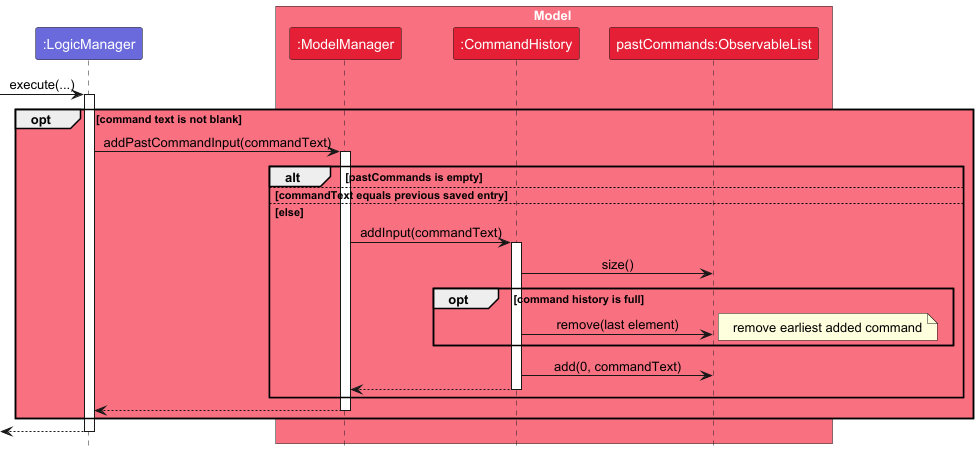

The diagram above was rendered by PlantUML. Its source (embedded in the PNG):
@startuml
!include style.puml
skinparam ArrowFontStyle plain

participant ":LogicManager" as LogicManager LOGIC_COLOR_T2
[-> LogicManager : execute(...)
activate LogicManager

opt MODEL_COLOR_T1 command text is not blank

box Model MODEL_COLOR_T1
participant ":ModelManager" as ModelManager MODEL_COLOR_T2
participant ":CommandHistory" as CommandHistory MODEL_COLOR_T2
participant "pastCommands:ObservableList" as pastCommands MODEL_COLOR_T2

LogicManager -> ModelManager : addPastCommandInput(commandText)
activate ModelManager

alt MODEL_COLOR_T1 pastCommands is empty

else commandText equals previous saved entry

else else

ModelManager -> CommandHistory : addInput(commandText)
activate CommandHistory

CommandHistory -> pastCommands : size()
opt MODEL_COLOR_T1 command history is full
CommandHistory -> pastCommands : remove(last element)
note right: remove earliest added command
end

CommandHistory -> pastCommands : add(0, commandText)
CommandHistory --> ModelManager
deactivate CommandHistory
end

LogicManager <-- ModelManager
deactivate ModelManager
end box

end

[<--LogicManager
deactivate LogicManager
@enduml